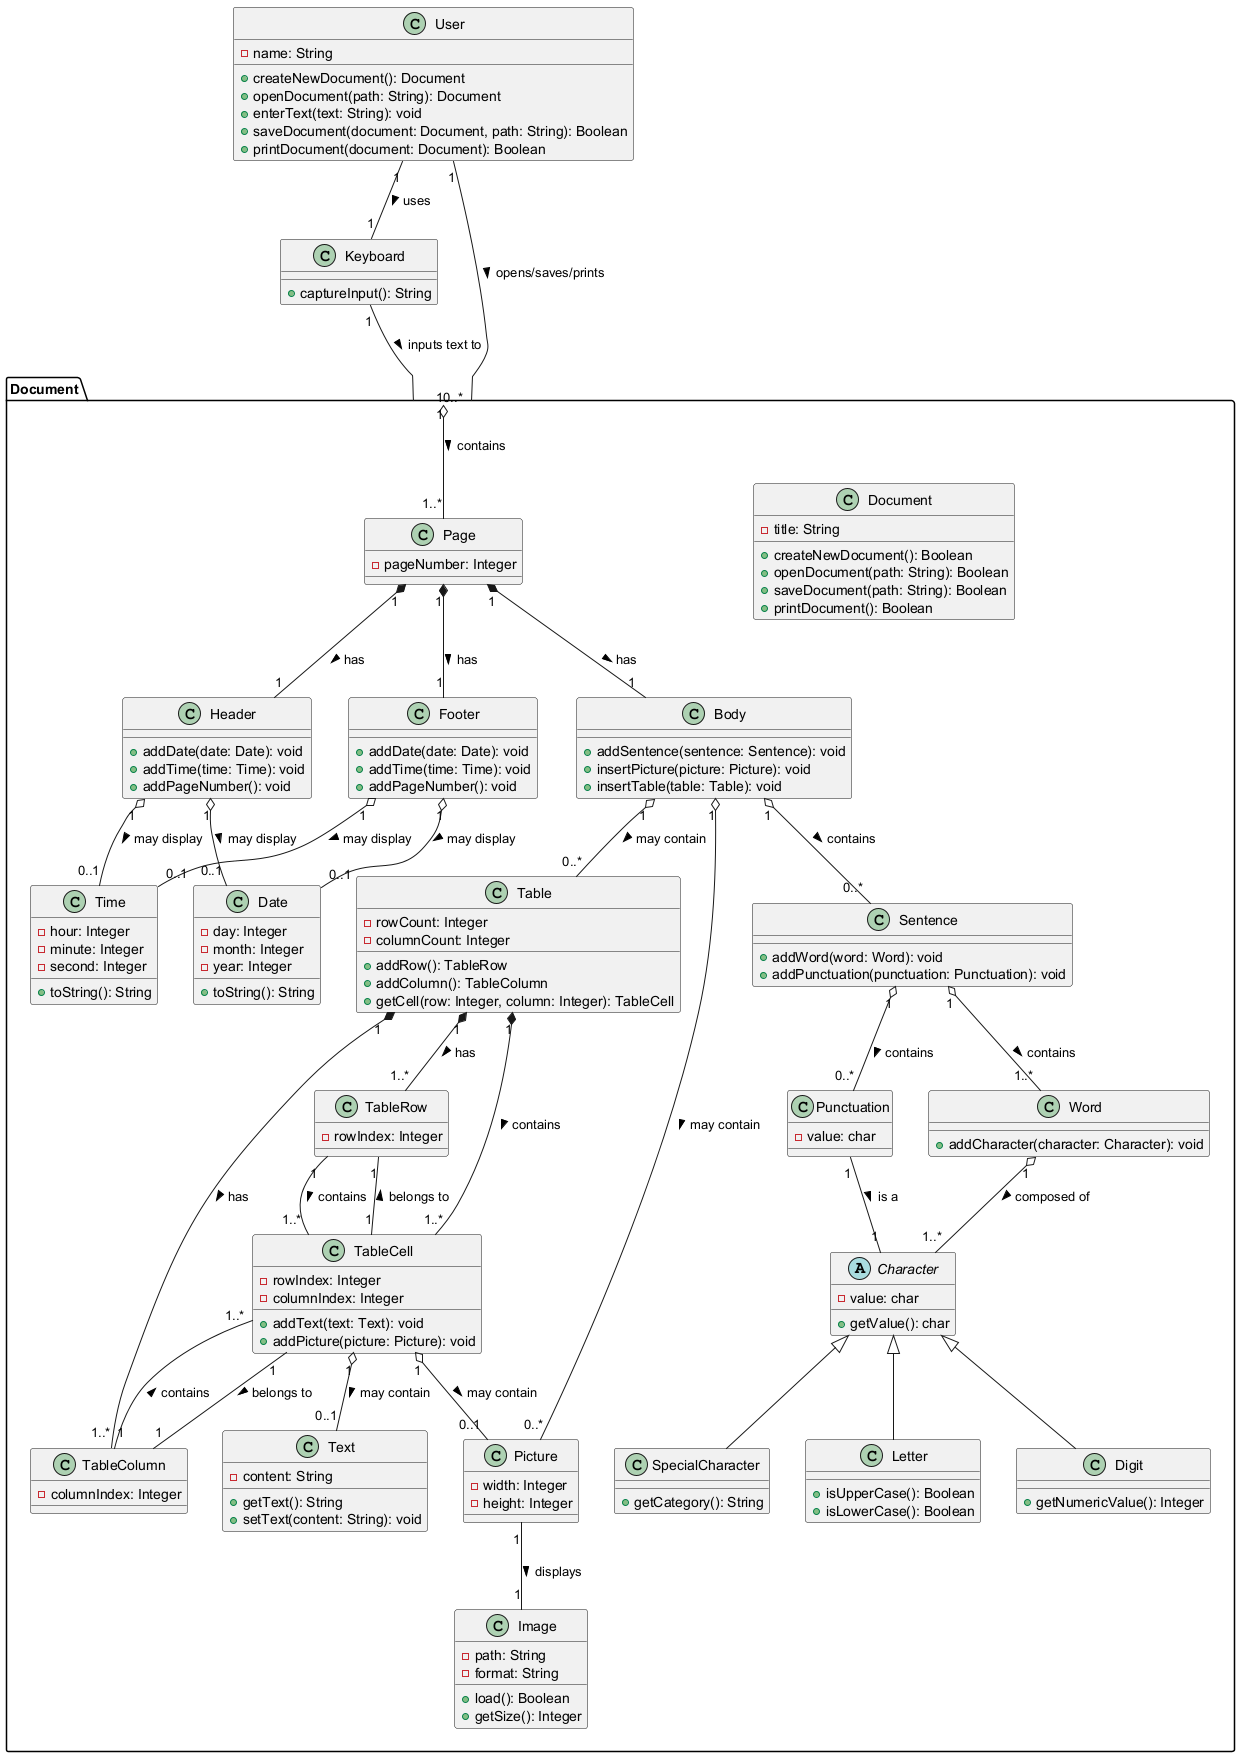

The diagram above was rendered by PlantUML. Its source (embedded in the PNG):
@startuml

package Document {
  class Document {
    - title: String
    + createNewDocument(): Boolean
    + openDocument(path: String): Boolean
    + saveDocument(path: String): Boolean
    + printDocument(): Boolean
  }

  class Page {
    - pageNumber: Integer
  }

  class Header {
    + addDate(date: Date): void
    + addTime(time: Time): void
    + addPageNumber(): void
  }

  class Body {
    + addSentence(sentence: Sentence): void
    + insertPicture(picture: Picture): void
    + insertTable(table: Table): void
  }

  class Footer {
    + addDate(date: Date): void
    + addTime(time: Time): void
    + addPageNumber(): void
  }

  class Sentence {
    + addWord(word: Word): void
    + addPunctuation(punctuation: Punctuation): void
  }

  class Word {
    + addCharacter(character: Character): void
  }

  class Punctuation {
    - value: char
  }

  class Picture {
    - width: Integer
    - height: Integer
  }

  class Table {
    - rowCount: Integer
    - columnCount: Integer
    + addRow(): TableRow
    + addColumn(): TableColumn
    + getCell(row: Integer, column: Integer): TableCell
  }

  class TableRow {
    - rowIndex: Integer
  }

  class TableColumn {
    - columnIndex: Integer
  }

  class TableCell {
    - rowIndex: Integer
    - columnIndex: Integer
    + addText(text: Text): void
    + addPicture(picture: Picture): void
  }

  abstract class Character {
    - value: char
    + getValue(): char
  }

  class Letter extends Character {
    + isUpperCase(): Boolean
    + isLowerCase(): Boolean
  }

  class Digit extends Character {
    + getNumericValue(): Integer
  }

  class SpecialCharacter extends Character {
    + getCategory(): String
  }

  class Text {
    - content: String
    + getText(): String
    + setText(content: String): void
  }

  class Image {
    - path: String
    - format: String
    + load(): Boolean
    + getSize(): Integer
  }

  class Date {
    - day: Integer
    - month: Integer
    - year: Integer
    + toString(): String
  }

  class Time {
    - hour: Integer
    - minute: Integer
    - second: Integer
    + toString(): String
  }
}

class User {
  - name: String
  + createNewDocument(): Document
  + openDocument(path: String): Document
  + enterText(text: String): void
  + saveDocument(document: Document, path: String): Boolean
  + printDocument(document: Document): Boolean
}

class Keyboard {
  + captureInput(): String
}

' Relationships with proper multiplicity and types
Document "1" o-- "1..*" Page : contains >
Page "1" *-- "1" Header : has >
Page "1" *-- "1" Body : has >
Page "1" *-- "1" Footer : has >

Body "1" o-- "0..*" Sentence : contains >
Body "1" o-- "0..*" Picture : may contain >
Body "1" o-- "0..*" Table : may contain >

Sentence "1" o-- "1..*" Word : contains >
Sentence "1" o-- "0..*" Punctuation : contains >

Word "1" o-- "1..*" Character : composed of >

Table "1" *-- "1..*" TableRow : has >
Table "1" *-- "1..*" TableColumn : has >
Table "1" *-- "1..*" TableCell : contains >

' Grid structure of table
TableRow "1" -- "1..*" TableCell : contains >
TableColumn "1" -- "1..*" TableCell : contains >
TableCell "1" -- "1" TableRow : belongs to >
TableCell "1" -- "1" TableColumn : belongs to >

TableCell "1" o-- "0..1" Text : may contain >
TableCell "1" o-- "0..1" Picture : may contain >

Picture "1" -- "1" Image : displays >

Header "1" o-- "0..1" Date : may display >
Header "1" o-- "0..1" Time : may display >
Footer "1" o-- "0..1" Date : may display >
Footer "1" o-- "0..1" Time : may display >

User "1" -- "0..*" Document : opens/saves/prints >
User "1" -- "1" Keyboard : uses >
Keyboard "1" -- "1" Document : inputs text to >

Punctuation "1" -- "1" Character : is a >

@enduml